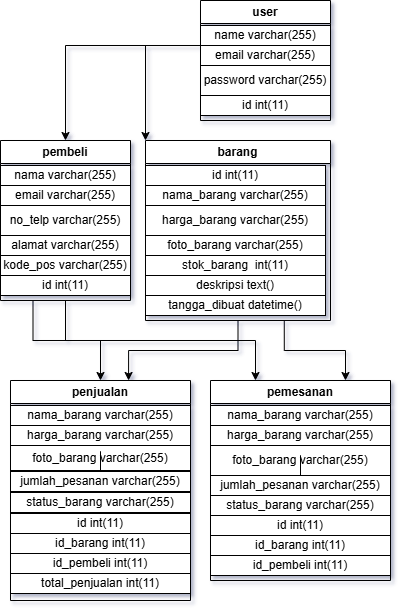

The diagram above was exported from draw.io. Its source (the exported page's mxGraphModel, read from the mxfile embedded in the PNG):
<mxGraphModel dx="946" dy="563" grid="1" gridSize="10" guides="1" tooltips="1" connect="1" arrows="1" fold="1" page="1" pageScale="1" pageWidth="850" pageHeight="1100" background="#ffffff" math="0" shadow="1" adaptiveColors="none">
  <root>
    <mxCell id="0" />
    <mxCell id="1" parent="0" />
    <mxCell id="iwh4gclhQDfT6l6c9llx-23" value="" style="group" vertex="1" connectable="0" parent="1">
      <mxGeometry x="90" y="200" width="330" height="320" as="geometry" />
    </mxCell>
    <mxCell id="iwh4gclhQDfT6l6c9llx-1" value="user" style="swimlane;whiteSpace=wrap;html=1;" vertex="1" parent="iwh4gclhQDfT6l6c9llx-23">
      <mxGeometry x="200" width="130" height="120" as="geometry" />
    </mxCell>
    <mxCell id="iwh4gclhQDfT6l6c9llx-2" value="name varchar(255)" style="rounded=0;whiteSpace=wrap;html=1;" vertex="1" parent="iwh4gclhQDfT6l6c9llx-1">
      <mxGeometry y="25" width="130" height="20" as="geometry" />
    </mxCell>
    <mxCell id="iwh4gclhQDfT6l6c9llx-3" value="email varchar(255)" style="rounded=0;whiteSpace=wrap;html=1;" vertex="1" parent="iwh4gclhQDfT6l6c9llx-1">
      <mxGeometry y="45" width="130" height="20" as="geometry" />
    </mxCell>
    <mxCell id="iwh4gclhQDfT6l6c9llx-4" value="password varchar(255)" style="rounded=0;whiteSpace=wrap;html=1;" vertex="1" parent="iwh4gclhQDfT6l6c9llx-1">
      <mxGeometry y="65" width="130" height="30" as="geometry" />
    </mxCell>
    <mxCell id="iwh4gclhQDfT6l6c9llx-20" value="id int(11)" style="rounded=0;whiteSpace=wrap;html=1;" vertex="1" parent="iwh4gclhQDfT6l6c9llx-1">
      <mxGeometry y="95" width="130" height="20" as="geometry" />
    </mxCell>
    <mxCell id="iwh4gclhQDfT6l6c9llx-5" value="pembeli" style="swimlane;whiteSpace=wrap;html=1;" vertex="1" parent="iwh4gclhQDfT6l6c9llx-23">
      <mxGeometry y="140" width="130" height="160" as="geometry" />
    </mxCell>
    <mxCell id="iwh4gclhQDfT6l6c9llx-6" value="nama varchar(255)" style="rounded=0;whiteSpace=wrap;html=1;" vertex="1" parent="iwh4gclhQDfT6l6c9llx-5">
      <mxGeometry y="25" width="130" height="20" as="geometry" />
    </mxCell>
    <mxCell id="iwh4gclhQDfT6l6c9llx-7" value="email varchar(255)" style="rounded=0;whiteSpace=wrap;html=1;" vertex="1" parent="iwh4gclhQDfT6l6c9llx-5">
      <mxGeometry y="45" width="130" height="20" as="geometry" />
    </mxCell>
    <mxCell id="iwh4gclhQDfT6l6c9llx-8" value="no_telp varchar(255)" style="rounded=0;whiteSpace=wrap;html=1;" vertex="1" parent="iwh4gclhQDfT6l6c9llx-5">
      <mxGeometry y="65" width="130" height="30" as="geometry" />
    </mxCell>
    <mxCell id="iwh4gclhQDfT6l6c9llx-9" value="alamat varchar(255)" style="rounded=0;whiteSpace=wrap;html=1;" vertex="1" parent="iwh4gclhQDfT6l6c9llx-5">
      <mxGeometry y="95" width="130" height="20" as="geometry" />
    </mxCell>
    <mxCell id="iwh4gclhQDfT6l6c9llx-10" value="kode_pos varchar(255)" style="rounded=0;whiteSpace=wrap;html=1;" vertex="1" parent="iwh4gclhQDfT6l6c9llx-5">
      <mxGeometry y="115" width="130" height="20" as="geometry" />
    </mxCell>
    <mxCell id="iwh4gclhQDfT6l6c9llx-19" value="id int(11)" style="rounded=0;whiteSpace=wrap;html=1;" vertex="1" parent="iwh4gclhQDfT6l6c9llx-5">
      <mxGeometry y="135" width="130" height="20" as="geometry" />
    </mxCell>
    <mxCell id="iwh4gclhQDfT6l6c9llx-11" value="barang" style="swimlane;whiteSpace=wrap;html=1;startSize=23;" vertex="1" parent="iwh4gclhQDfT6l6c9llx-23">
      <mxGeometry x="145" y="140" width="185" height="180" as="geometry" />
    </mxCell>
    <mxCell id="iwh4gclhQDfT6l6c9llx-12" value="id int(11)" style="rounded=0;whiteSpace=wrap;html=1;" vertex="1" parent="iwh4gclhQDfT6l6c9llx-11">
      <mxGeometry y="25" width="180" height="20" as="geometry" />
    </mxCell>
    <mxCell id="iwh4gclhQDfT6l6c9llx-13" value="nama_barang varchar(255)" style="rounded=0;whiteSpace=wrap;html=1;" vertex="1" parent="iwh4gclhQDfT6l6c9llx-11">
      <mxGeometry y="45" width="180" height="20" as="geometry" />
    </mxCell>
    <mxCell id="iwh4gclhQDfT6l6c9llx-14" value="harga_barang varchar(255)" style="rounded=0;whiteSpace=wrap;html=1;" vertex="1" parent="iwh4gclhQDfT6l6c9llx-11">
      <mxGeometry y="65" width="180" height="30" as="geometry" />
    </mxCell>
    <mxCell id="iwh4gclhQDfT6l6c9llx-15" value="foto_barang varchar(255)" style="rounded=0;whiteSpace=wrap;html=1;" vertex="1" parent="iwh4gclhQDfT6l6c9llx-11">
      <mxGeometry y="95" width="180" height="20" as="geometry" />
    </mxCell>
    <mxCell id="iwh4gclhQDfT6l6c9llx-16" value="stok_barang&amp;nbsp; int(11)" style="rounded=0;whiteSpace=wrap;html=1;" vertex="1" parent="iwh4gclhQDfT6l6c9llx-11">
      <mxGeometry y="115" width="180" height="20" as="geometry" />
    </mxCell>
    <mxCell id="iwh4gclhQDfT6l6c9llx-17" value="deskripsi text()" style="rounded=0;whiteSpace=wrap;html=1;" vertex="1" parent="iwh4gclhQDfT6l6c9llx-11">
      <mxGeometry y="135" width="180" height="20" as="geometry" />
    </mxCell>
    <mxCell id="iwh4gclhQDfT6l6c9llx-18" value="tangga_dibuat datetime()" style="rounded=0;whiteSpace=wrap;html=1;" vertex="1" parent="iwh4gclhQDfT6l6c9llx-11">
      <mxGeometry y="155" width="180" height="20" as="geometry" />
    </mxCell>
    <mxCell id="iwh4gclhQDfT6l6c9llx-21" style="edgeStyle=orthogonalEdgeStyle;rounded=0;orthogonalLoop=1;jettySize=auto;html=1;exitX=0;exitY=0;exitDx=0;exitDy=0;entryX=0.5;entryY=0;entryDx=0;entryDy=0;" edge="1" parent="iwh4gclhQDfT6l6c9llx-23" source="iwh4gclhQDfT6l6c9llx-4" target="iwh4gclhQDfT6l6c9llx-5">
      <mxGeometry relative="1" as="geometry" />
    </mxCell>
    <mxCell id="iwh4gclhQDfT6l6c9llx-22" style="edgeStyle=orthogonalEdgeStyle;rounded=0;orthogonalLoop=1;jettySize=auto;html=1;exitX=0;exitY=0;exitDx=0;exitDy=0;entryX=0;entryY=0;entryDx=0;entryDy=0;" edge="1" parent="iwh4gclhQDfT6l6c9llx-23" source="iwh4gclhQDfT6l6c9llx-4" target="iwh4gclhQDfT6l6c9llx-11">
      <mxGeometry relative="1" as="geometry" />
    </mxCell>
    <mxCell id="iwh4gclhQDfT6l6c9llx-24" value="pemesanan" style="swimlane;whiteSpace=wrap;html=1;" vertex="1" parent="1">
      <mxGeometry x="300" y="580" width="180" height="200" as="geometry" />
    </mxCell>
    <mxCell id="iwh4gclhQDfT6l6c9llx-25" value="nama_barang varchar(255)" style="rounded=0;whiteSpace=wrap;html=1;" vertex="1" parent="iwh4gclhQDfT6l6c9llx-24">
      <mxGeometry y="25" width="180" height="20" as="geometry" />
    </mxCell>
    <mxCell id="iwh4gclhQDfT6l6c9llx-26" value="harga_barang varchar(255)" style="rounded=0;whiteSpace=wrap;html=1;" vertex="1" parent="iwh4gclhQDfT6l6c9llx-24">
      <mxGeometry y="45" width="180" height="20" as="geometry" />
    </mxCell>
    <mxCell id="iwh4gclhQDfT6l6c9llx-27" value="foto_barang varchar(255)" style="rounded=0;whiteSpace=wrap;html=1;" vertex="1" parent="iwh4gclhQDfT6l6c9llx-24">
      <mxGeometry y="65" width="180" height="30" as="geometry" />
    </mxCell>
    <mxCell id="iwh4gclhQDfT6l6c9llx-31" value="" style="edgeStyle=orthogonalEdgeStyle;rounded=0;orthogonalLoop=1;jettySize=auto;html=1;" edge="1" parent="iwh4gclhQDfT6l6c9llx-24" source="iwh4gclhQDfT6l6c9llx-28" target="iwh4gclhQDfT6l6c9llx-27">
      <mxGeometry relative="1" as="geometry" />
    </mxCell>
    <mxCell id="iwh4gclhQDfT6l6c9llx-28" value="jumlah_pesanan varchar(255)" style="rounded=0;whiteSpace=wrap;html=1;" vertex="1" parent="iwh4gclhQDfT6l6c9llx-24">
      <mxGeometry y="95" width="180" height="20" as="geometry" />
    </mxCell>
    <mxCell id="iwh4gclhQDfT6l6c9llx-29" value="status_barang varchar(255)" style="rounded=0;whiteSpace=wrap;html=1;" vertex="1" parent="iwh4gclhQDfT6l6c9llx-24">
      <mxGeometry y="115" width="180" height="20" as="geometry" />
    </mxCell>
    <mxCell id="iwh4gclhQDfT6l6c9llx-30" value="id int(11)" style="rounded=0;whiteSpace=wrap;html=1;" vertex="1" parent="iwh4gclhQDfT6l6c9llx-24">
      <mxGeometry y="135" width="180" height="20" as="geometry" />
    </mxCell>
    <mxCell id="iwh4gclhQDfT6l6c9llx-32" value="id_barang int(11)" style="rounded=0;whiteSpace=wrap;html=1;" vertex="1" parent="iwh4gclhQDfT6l6c9llx-24">
      <mxGeometry y="155" width="180" height="20" as="geometry" />
    </mxCell>
    <mxCell id="iwh4gclhQDfT6l6c9llx-33" value="id_pembeli int(11)" style="rounded=0;whiteSpace=wrap;html=1;" vertex="1" parent="iwh4gclhQDfT6l6c9llx-24">
      <mxGeometry y="175" width="180" height="20" as="geometry" />
    </mxCell>
    <mxCell id="iwh4gclhQDfT6l6c9llx-34" style="edgeStyle=orthogonalEdgeStyle;rounded=0;orthogonalLoop=1;jettySize=auto;html=1;exitX=0.25;exitY=1;exitDx=0;exitDy=0;entryX=0.25;entryY=0;entryDx=0;entryDy=0;" edge="1" parent="1" source="iwh4gclhQDfT6l6c9llx-5" target="iwh4gclhQDfT6l6c9llx-24">
      <mxGeometry relative="1" as="geometry" />
    </mxCell>
    <mxCell id="iwh4gclhQDfT6l6c9llx-37" style="edgeStyle=orthogonalEdgeStyle;rounded=0;orthogonalLoop=1;jettySize=auto;html=1;exitX=0.75;exitY=1;exitDx=0;exitDy=0;entryX=0.75;entryY=0;entryDx=0;entryDy=0;" edge="1" parent="1" source="iwh4gclhQDfT6l6c9llx-11" target="iwh4gclhQDfT6l6c9llx-24">
      <mxGeometry relative="1" as="geometry" />
    </mxCell>
    <mxCell id="iwh4gclhQDfT6l6c9llx-38" value="penjualan" style="swimlane;whiteSpace=wrap;html=1;" vertex="1" parent="1">
      <mxGeometry x="100" y="580" width="180" height="220" as="geometry" />
    </mxCell>
    <mxCell id="iwh4gclhQDfT6l6c9llx-39" value="nama_barang varchar(255)" style="rounded=0;whiteSpace=wrap;html=1;" vertex="1" parent="iwh4gclhQDfT6l6c9llx-38">
      <mxGeometry y="25" width="180" height="20" as="geometry" />
    </mxCell>
    <mxCell id="iwh4gclhQDfT6l6c9llx-40" value="harga_barang varchar(255)" style="rounded=0;whiteSpace=wrap;html=1;" vertex="1" parent="iwh4gclhQDfT6l6c9llx-38">
      <mxGeometry y="45" width="180" height="20" as="geometry" />
    </mxCell>
    <mxCell id="iwh4gclhQDfT6l6c9llx-41" value="foto_barang varchar(255)" style="rounded=0;whiteSpace=wrap;html=1;" vertex="1" parent="iwh4gclhQDfT6l6c9llx-38">
      <mxGeometry y="65" width="180" height="25" as="geometry" />
    </mxCell>
    <mxCell id="iwh4gclhQDfT6l6c9llx-42" value="" style="edgeStyle=orthogonalEdgeStyle;rounded=0;orthogonalLoop=1;jettySize=auto;html=1;" edge="1" parent="iwh4gclhQDfT6l6c9llx-38" source="iwh4gclhQDfT6l6c9llx-43" target="iwh4gclhQDfT6l6c9llx-41">
      <mxGeometry relative="1" as="geometry" />
    </mxCell>
    <mxCell id="iwh4gclhQDfT6l6c9llx-43" value="jumlah_pesanan varchar(255)" style="rounded=0;whiteSpace=wrap;html=1;" vertex="1" parent="iwh4gclhQDfT6l6c9llx-38">
      <mxGeometry y="91" width="180" height="20" as="geometry" />
    </mxCell>
    <mxCell id="iwh4gclhQDfT6l6c9llx-44" value="status_barang varchar(255)" style="rounded=0;whiteSpace=wrap;html=1;" vertex="1" parent="iwh4gclhQDfT6l6c9llx-38">
      <mxGeometry y="112" width="180" height="20" as="geometry" />
    </mxCell>
    <mxCell id="iwh4gclhQDfT6l6c9llx-45" value="id int(11)" style="rounded=0;whiteSpace=wrap;html=1;" vertex="1" parent="iwh4gclhQDfT6l6c9llx-38">
      <mxGeometry y="133" width="180" height="20" as="geometry" />
    </mxCell>
    <mxCell id="iwh4gclhQDfT6l6c9llx-46" value="id_barang int(11)" style="rounded=0;whiteSpace=wrap;html=1;" vertex="1" parent="iwh4gclhQDfT6l6c9llx-38">
      <mxGeometry y="153" width="180" height="20" as="geometry" />
    </mxCell>
    <mxCell id="iwh4gclhQDfT6l6c9llx-47" value="id_pembeli int(11)" style="rounded=0;whiteSpace=wrap;html=1;" vertex="1" parent="iwh4gclhQDfT6l6c9llx-38">
      <mxGeometry y="173" width="180" height="20" as="geometry" />
    </mxCell>
    <mxCell id="iwh4gclhQDfT6l6c9llx-48" value="total_penjualan int(11)" style="rounded=0;whiteSpace=wrap;html=1;" vertex="1" parent="iwh4gclhQDfT6l6c9llx-38">
      <mxGeometry y="193" width="180" height="20" as="geometry" />
    </mxCell>
    <mxCell id="iwh4gclhQDfT6l6c9llx-49" style="edgeStyle=orthogonalEdgeStyle;rounded=0;orthogonalLoop=1;jettySize=auto;html=1;exitX=0.5;exitY=1;exitDx=0;exitDy=0;" edge="1" parent="1" source="iwh4gclhQDfT6l6c9llx-5" target="iwh4gclhQDfT6l6c9llx-38">
      <mxGeometry relative="1" as="geometry" />
    </mxCell>
    <mxCell id="iwh4gclhQDfT6l6c9llx-51" style="edgeStyle=orthogonalEdgeStyle;rounded=0;orthogonalLoop=1;jettySize=auto;html=1;exitX=0.5;exitY=1;exitDx=0;exitDy=0;entryX=0.656;entryY=0;entryDx=0;entryDy=0;entryPerimeter=0;" edge="1" parent="1" source="iwh4gclhQDfT6l6c9llx-11" target="iwh4gclhQDfT6l6c9llx-38">
      <mxGeometry relative="1" as="geometry" />
    </mxCell>
  </root>
</mxGraphModel>